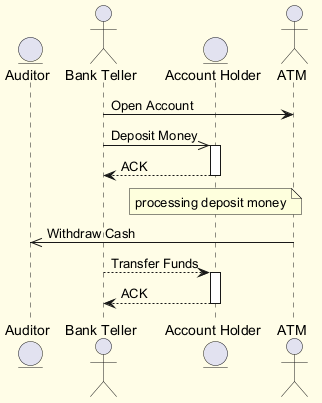

The diagram above was rendered by PlantUML. Its source (embedded in the PNG):
@startuml
skinparam backgroundColor #FFFDE7
skinparam classBackgroundColor #FFF9C4
skinparam classBorderColor #F57F17
entity "Auditor" as A
actor "Bank Teller" as BT
entity "Account Holder" as AH
actor "ATM" as A2
BT -> A2 : Open Account
BT ->> AH : Deposit Money
activate AH
AH --> BT : ACK
deactivate AH
note over AH : processing deposit money
A2 ->> A : Withdraw Cash
BT --> AH : Transfer Funds
activate AH
AH --> BT : ACK
deactivate AH
@enduml